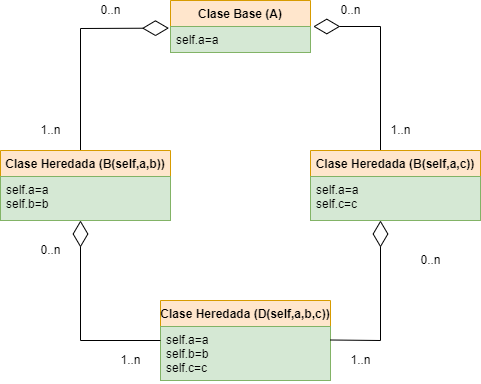

The diagram above was exported from draw.io. Its source (the exported page's mxGraphModel, read from the mxfile embedded in the PNG):
<mxGraphModel dx="782" dy="513" grid="1" gridSize="10" guides="1" tooltips="1" connect="1" arrows="1" fold="1" page="1" pageScale="1" pageWidth="827" pageHeight="1169" math="0" shadow="0">
  <root>
    <mxCell id="0" />
    <mxCell id="1" parent="0" />
    <mxCell id="kLquYknghKaWhN7egOdp-1" value="Clase Base (A)" style="swimlane;fontStyle=1;childLayout=stackLayout;horizontal=1;startSize=26;fillColor=#ffe6cc;horizontalStack=0;resizeParent=1;resizeParentMax=0;resizeLast=0;collapsible=1;marginBottom=0;strokeColor=#d79b00;" vertex="1" parent="1">
      <mxGeometry x="300" y="140" width="140" height="52" as="geometry" />
    </mxCell>
    <mxCell id="kLquYknghKaWhN7egOdp-2" value="self.a=a" style="text;strokeColor=#82b366;fillColor=#d5e8d4;align=left;verticalAlign=top;spacingLeft=4;spacingRight=4;overflow=hidden;rotatable=0;points=[[0,0.5],[1,0.5]];portConstraint=eastwest;" vertex="1" parent="kLquYknghKaWhN7egOdp-1">
      <mxGeometry y="26" width="140" height="26" as="geometry" />
    </mxCell>
    <mxCell id="kLquYknghKaWhN7egOdp-5" value="" style="endArrow=diamondThin;endFill=0;endSize=24;html=1;rounded=0;entryX=-0.011;entryY=0.062;entryDx=0;entryDy=0;entryPerimeter=0;" edge="1" parent="1" target="kLquYknghKaWhN7egOdp-2">
      <mxGeometry width="160" relative="1" as="geometry">
        <mxPoint x="210" y="290" as="sourcePoint" />
        <mxPoint x="350" y="320" as="targetPoint" />
        <Array as="points">
          <mxPoint x="210" y="168" />
        </Array>
      </mxGeometry>
    </mxCell>
    <mxCell id="kLquYknghKaWhN7egOdp-6" value="" style="endArrow=diamondThin;endFill=0;endSize=24;html=1;rounded=0;entryX=1.02;entryY=0;entryDx=0;entryDy=0;entryPerimeter=0;" edge="1" parent="1" target="kLquYknghKaWhN7egOdp-2">
      <mxGeometry width="160" relative="1" as="geometry">
        <mxPoint x="510" y="290" as="sourcePoint" />
        <mxPoint x="588.46" y="177.61199999999997" as="targetPoint" />
        <Array as="points">
          <mxPoint x="510" y="166" />
        </Array>
      </mxGeometry>
    </mxCell>
    <mxCell id="kLquYknghKaWhN7egOdp-11" value="Clase Heredada (D(self,a,b,c))" style="swimlane;fontStyle=1;childLayout=stackLayout;horizontal=1;startSize=26;fillColor=#ffe6cc;horizontalStack=0;resizeParent=1;resizeParentMax=0;resizeLast=0;collapsible=1;marginBottom=0;strokeColor=#d79b00;" vertex="1" parent="1">
      <mxGeometry x="290" y="440" width="170" height="80" as="geometry" />
    </mxCell>
    <mxCell id="kLquYknghKaWhN7egOdp-12" value="self.a=a&#10;self.b=b&#10;self.c=c" style="text;strokeColor=#82b366;fillColor=#d5e8d4;align=left;verticalAlign=top;spacingLeft=4;spacingRight=4;overflow=hidden;rotatable=0;points=[[0,0.5],[1,0.5]];portConstraint=eastwest;" vertex="1" parent="kLquYknghKaWhN7egOdp-11">
      <mxGeometry y="26" width="170" height="54" as="geometry" />
    </mxCell>
    <mxCell id="kLquYknghKaWhN7egOdp-13" value="Clase Heredada (B(self,a,b))" style="swimlane;fontStyle=1;childLayout=stackLayout;horizontal=1;startSize=26;fillColor=#ffe6cc;horizontalStack=0;resizeParent=1;resizeParentMax=0;resizeLast=0;collapsible=1;marginBottom=0;strokeColor=#d79b00;" vertex="1" parent="1">
      <mxGeometry x="130" y="290" width="170" height="70" as="geometry" />
    </mxCell>
    <mxCell id="kLquYknghKaWhN7egOdp-14" value="self.a=a&#10;self.b=b" style="text;strokeColor=#82b366;fillColor=#d5e8d4;align=left;verticalAlign=top;spacingLeft=4;spacingRight=4;overflow=hidden;rotatable=0;points=[[0,0.5],[1,0.5]];portConstraint=eastwest;" vertex="1" parent="kLquYknghKaWhN7egOdp-13">
      <mxGeometry y="26" width="170" height="44" as="geometry" />
    </mxCell>
    <mxCell id="kLquYknghKaWhN7egOdp-16" value="Clase Heredada (B(self,a,c))" style="swimlane;fontStyle=1;childLayout=stackLayout;horizontal=1;startSize=26;fillColor=#ffe6cc;horizontalStack=0;resizeParent=1;resizeParentMax=0;resizeLast=0;collapsible=1;marginBottom=0;strokeColor=#d79b00;" vertex="1" parent="1">
      <mxGeometry x="440" y="290" width="170" height="70" as="geometry" />
    </mxCell>
    <mxCell id="kLquYknghKaWhN7egOdp-17" value="self.a=a&#10;self.c=c" style="text;strokeColor=#82b366;fillColor=#d5e8d4;align=left;verticalAlign=top;spacingLeft=4;spacingRight=4;overflow=hidden;rotatable=0;points=[[0,0.5],[1,0.5]];portConstraint=eastwest;" vertex="1" parent="kLquYknghKaWhN7egOdp-16">
      <mxGeometry y="26" width="170" height="44" as="geometry" />
    </mxCell>
    <mxCell id="kLquYknghKaWhN7egOdp-18" value="" style="endArrow=diamondThin;endFill=0;endSize=24;html=1;rounded=0;" edge="1" parent="1">
      <mxGeometry width="160" relative="1" as="geometry">
        <mxPoint x="460" y="479.5" as="sourcePoint" />
        <mxPoint x="510" y="360" as="targetPoint" />
        <Array as="points">
          <mxPoint x="510" y="480" />
        </Array>
      </mxGeometry>
    </mxCell>
    <mxCell id="kLquYknghKaWhN7egOdp-19" value="" style="endArrow=diamondThin;endFill=0;endSize=24;html=1;rounded=0;exitX=0;exitY=0.5;exitDx=0;exitDy=0;" edge="1" parent="1" source="kLquYknghKaWhN7egOdp-11">
      <mxGeometry width="160" relative="1" as="geometry">
        <mxPoint x="110" y="480" as="sourcePoint" />
        <mxPoint x="210" y="360" as="targetPoint" />
        <Array as="points">
          <mxPoint x="210" y="480" />
        </Array>
      </mxGeometry>
    </mxCell>
    <mxCell id="kLquYknghKaWhN7egOdp-20" value="0..n" style="text;html=1;align=center;verticalAlign=middle;resizable=0;points=[];autosize=1;strokeColor=none;fillColor=none;" vertex="1" parent="1">
      <mxGeometry x="220" y="140" width="40" height="20" as="geometry" />
    </mxCell>
    <mxCell id="kLquYknghKaWhN7egOdp-21" value="1..n" style="text;html=1;align=center;verticalAlign=middle;resizable=0;points=[];autosize=1;strokeColor=none;fillColor=none;" vertex="1" parent="1">
      <mxGeometry x="160" y="260" width="40" height="20" as="geometry" />
    </mxCell>
    <mxCell id="kLquYknghKaWhN7egOdp-22" value="1..n" style="text;html=1;align=center;verticalAlign=middle;resizable=0;points=[];autosize=1;strokeColor=none;fillColor=none;" vertex="1" parent="1">
      <mxGeometry x="510" y="260" width="40" height="20" as="geometry" />
    </mxCell>
    <mxCell id="kLquYknghKaWhN7egOdp-23" value="0..n" style="text;html=1;align=center;verticalAlign=middle;resizable=0;points=[];autosize=1;strokeColor=none;fillColor=none;" vertex="1" parent="1">
      <mxGeometry x="460" y="140" width="40" height="20" as="geometry" />
    </mxCell>
    <mxCell id="kLquYknghKaWhN7egOdp-24" value="0..n" style="text;html=1;align=center;verticalAlign=middle;resizable=0;points=[];autosize=1;strokeColor=none;fillColor=none;" vertex="1" parent="1">
      <mxGeometry x="160" y="380" width="40" height="20" as="geometry" />
    </mxCell>
    <mxCell id="kLquYknghKaWhN7egOdp-25" value="1..n" style="text;html=1;align=center;verticalAlign=middle;resizable=0;points=[];autosize=1;strokeColor=none;fillColor=none;" vertex="1" parent="1">
      <mxGeometry x="240" y="490" width="40" height="20" as="geometry" />
    </mxCell>
    <mxCell id="kLquYknghKaWhN7egOdp-26" value="1..n" style="text;html=1;align=center;verticalAlign=middle;resizable=0;points=[];autosize=1;strokeColor=none;fillColor=none;" vertex="1" parent="1">
      <mxGeometry x="470" y="490" width="40" height="20" as="geometry" />
    </mxCell>
    <mxCell id="kLquYknghKaWhN7egOdp-27" value="0..n" style="text;html=1;align=center;verticalAlign=middle;resizable=0;points=[];autosize=1;strokeColor=none;fillColor=none;" vertex="1" parent="1">
      <mxGeometry x="540" y="390" width="40" height="20" as="geometry" />
    </mxCell>
  </root>
</mxGraphModel>